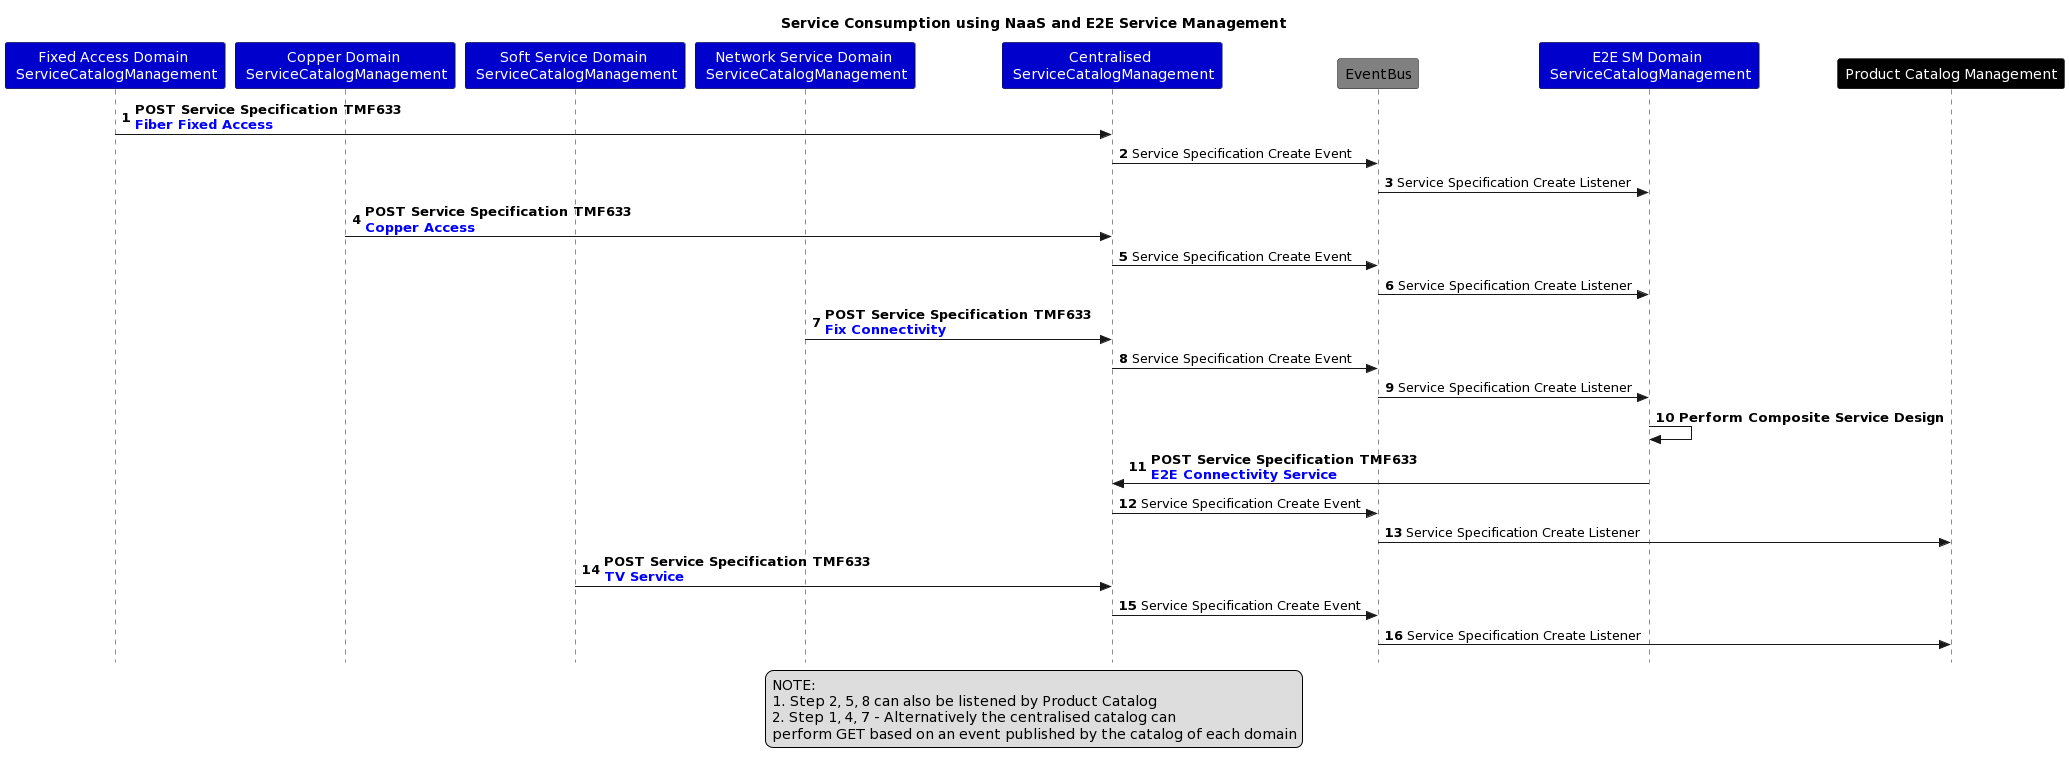

The diagram above was rendered by PlantUML. Its source (embedded in the PNG):
@startuml
skinparam style strictuml
skinparam ParticipantFontColor automatic
autonumber
title <font color=black>Service Consumption using NaaS and E2E Service Management
!pragma teoz true
legend
NOTE:
1. Step 2, 5, 8 can also be listened by Product Catalog
2. Step 1, 4, 7 - Alternatively the centralised catalog can
perform GET based on an event published by the catalog of each domain
end legend
autonumber
Participant "Fixed Access Domain \n ServiceCatalogManagement" as Access #MediumBlue
Participant "Copper Domain \n ServiceCatalogManagement" as Copper #MediumBlue
Participant "Soft Service Domain \n ServiceCatalogManagement" as TV #MediumBlue
Participant "Network Service Domain \n ServiceCatalogManagement" as Connectivity #MediumBlue
Participant "Centralised \n ServiceCatalogManagement" as NaaS #MediumBlue
Participant EventBus #Grey
Participant "E2E SM Domain \n ServiceCatalogManagement" as E2ESM #MediumBlue
Participant "Product Catalog Management" as ProdCat #Black
Access->NaaS: <b>POST Service Specification TMF633</b> \n<font color=blue><b>Fiber Fixed Access
NaaS->EventBus: Service Specification Create Event
EventBus -> E2ESM: Service Specification Create Listener
Copper->NaaS: <b>POST Service Specification TMF633</b> \n<font color=blue><b>Copper Access
NaaS->EventBus: Service Specification Create Event
EventBus -> E2ESM: Service Specification Create Listener
Connectivity->NaaS: <b>POST Service Specification TMF633</b> \n<font color=blue><b>Fix Connectivity
NaaS->EventBus: Service Specification Create Event
EventBus -> E2ESM: Service Specification Create Listener
E2ESM->E2ESM: <b>Perform Composite Service Design
E2ESM->NaaS: <b>POST Service Specification TMF633</b> \n<font color=blue><b>E2E Connectivity Service
NaaS->EventBus: Service Specification Create Event
EventBus -> ProdCat: Service Specification Create Listener
TV->NaaS: <b>POST Service Specification TMF633</b> \n<font color=blue><b>TV Service
NaaS->EventBus: Service Specification Create Event
EventBus -> ProdCat: Service Specification Create Listener
@enduml